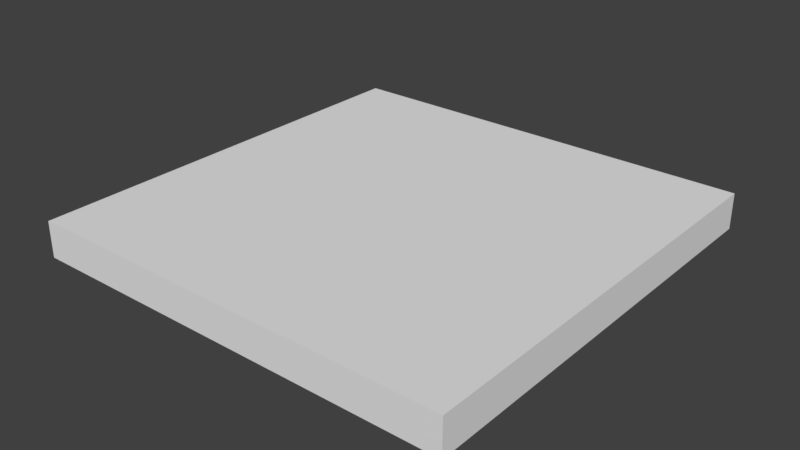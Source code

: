# Source: Wall_3x3x0.25.blend  (saved by Blender 2.79.0; exported with 4.5.12 LTS)
import bpy
from mathutils import Matrix  # noqa: F401  (used for matrix-valued properties, if any)

bpy.ops.wm.read_factory_settings(use_empty=True)
scene = bpy.context.scene
scene.name = 'Scene'

# ---- collections
col_collection_1 = bpy.data.collections.new('Collection 1'); scene.collection.children.link(col_collection_1)

# ---- world
world_world = bpy.data.worlds.new('World'); scene.world = world_world
world_world.color = (0.05088, 0.05088, 0.05088)
world_world.use_sun_shadow = False
world_world.sun_shadow_jitter_overblur = 0.0
world_world.cycles.sampling_method = 'MANUAL'

# ---- meshes
me_vert_002 = bpy.data.meshes.new('Vert.002')
me_vert_002.from_pydata([(3.0, 0.0, 0.0), (3.0, 3.0, 0.0), (0.0, 3.0, 0.0), (0.0, 0.0, 0.0), (3.0, 0.0, 0.25), (3.0, 3.0, 0.25), (0.0, 3.0, 0.25), (0.0, 0.0, 0.25)], [], [(0, 3, 2, 1), (4, 5, 6, 7), (3, 7, 6, 2), (1, 5, 4, 0), (0, 4, 7, 3), (2, 6, 5, 1)])
me_vert_002.use_remesh_preserve_volume = False
me_vert_002.use_remesh_preserve_attributes = False
me_vert_002.use_mirror_vertex_groups = False
me_vert_002.update()

# ---- objects
ob_wall_3x3x0_25 = bpy.data.objects.new('Wall_3x3x0.25', me_vert_002)

# ---- transforms, parenting, visibility, modifiers, constraints
ob_wall_3x3x0_25.location = (0.0, 0.0, 0.0)
ob_wall_3x3x0_25.lineart.crease_threshold = 0.0

# ---- collection membership
col_collection_1.objects.link(ob_wall_3x3x0_25)

# ---- scene / render settings (as saved in the file)
scene.frame_start = 1; scene.frame_end = 250; scene.frame_set(1)
scene.render.engine = 'BLENDER_EEVEE_NEXT'
scene.render.resolution_percentage = 50
scene.render.dither_intensity = 0.0
scene.cycles.use_denoising = False
scene.cycles.samples = 128
scene.cycles.sampling_pattern = 'TABULATED_SOBOL'
scene.cycles.use_adaptive_sampling = False
scene.cycles.use_light_tree = False
scene.cycles.blur_glossy = 0.0
scene.cycles.sample_clamp_indirect = 0.0
scene.view_settings.view_transform = 'Standard'
bpy.context.view_layer.update()

# ---- added for rendering (the .blend has no active camera and no usable light): camera, sun
cam_auto = bpy.data.cameras.new('AutoCamera')
cam_auto.lens = 50.0
cam_auto.sensor_width = 36.0
cam_auto.clip_end = 1000.0
ob_auto_camera = bpy.data.objects.new('AutoCamera', cam_auto)
scene.collection.objects.link(ob_auto_camera)
ob_auto_camera.location = (5.4322, -3.21865, 3.27076)
ob_auto_camera.rotation_euler = (1.09748, -7.21219e-08, 0.694738)
scene.camera = ob_auto_camera
light_auto_sun = bpy.data.lights.new('AutoSun', 'SUN')
light_auto_sun.energy = 3.0
light_auto_sun.angle = 0.0523599
ob_auto_sun = bpy.data.objects.new('AutoSun', light_auto_sun)
scene.collection.objects.link(ob_auto_sun)
ob_auto_sun.rotation_euler = (0.872665, 0.174533, 0.523599)
bpy.context.view_layer.update()
